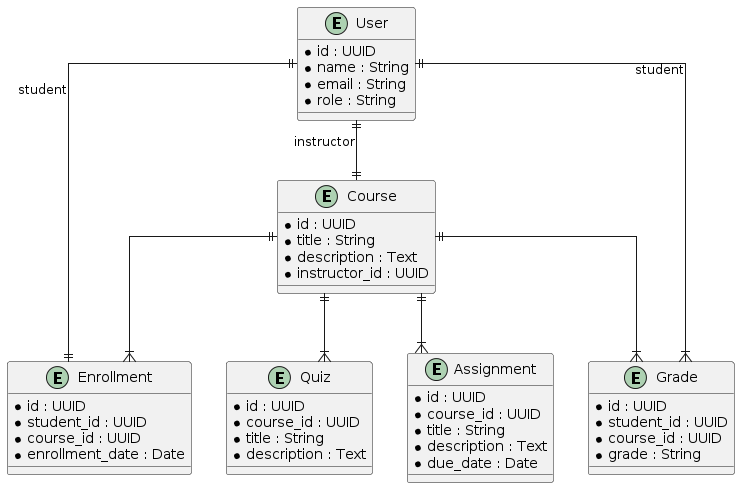

The diagram above was rendered by PlantUML. Its source (embedded in the PNG):
@startuml
skinparam linetype ortho

entity "User" as U {
    * id : UUID
    * name : String
    * email : String
    * role : String
}

entity "Course" as C {
    * id : UUID
    * title : String
    * description : Text
    * instructor_id : UUID
}

entity "Enrollment" as E {
    * id : UUID
    * student_id : UUID
    * course_id : UUID
    * enrollment_date : Date
}

entity "Quiz" as Q {
    * id : UUID
    * course_id : UUID
    * title : String
    * description : Text
}

entity "Assignment" as A {
    * id : UUID
    * course_id : UUID
    * title : String
    * description : Text
    * due_date : Date
}

entity "Grade" as G {
    * id : UUID
    * student_id : UUID
    * course_id : UUID
    * grade : String
}

U ||--|| C : "instructor"
U ||--|| E : "student"
C ||--|{ E
C ||--|{ Q
C ||--|{ A
U ||--|{ G : "student"
C ||--|{ G
@enduml